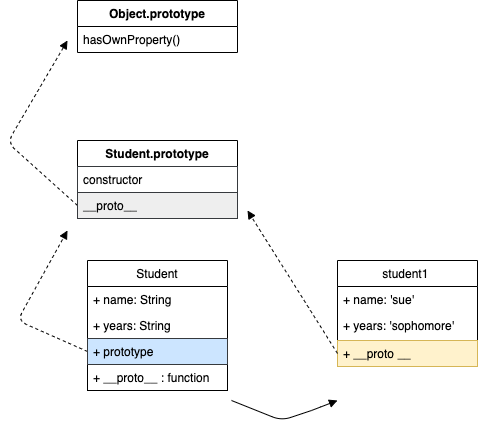

The diagram above was exported from draw.io. Its source (the exported page's mxGraphModel, read from the mxfile embedded in the PNG):
<mxGraphModel dx="711" dy="631" grid="1" gridSize="10" guides="1" tooltips="1" connect="1" arrows="1" fold="1" page="1" pageScale="1" pageWidth="850" pageHeight="1100" math="0" shadow="0">
  <root>
    <mxCell id="0" />
    <mxCell id="1" parent="0" />
    <mxCell id="aD3NYzu3GVZfQ4jn5MK4-14" value="student1 " style="swimlane;fontStyle=0;childLayout=stackLayout;horizontal=1;startSize=26;fillColor=none;horizontalStack=0;resizeParent=1;resizeParentMax=0;resizeLast=0;collapsible=1;marginBottom=0;" vertex="1" parent="1">
      <mxGeometry x="530" y="400" width="140" height="106" as="geometry" />
    </mxCell>
    <mxCell id="aD3NYzu3GVZfQ4jn5MK4-15" value="+ name: 'sue'" style="text;strokeColor=none;fillColor=none;align=left;verticalAlign=top;spacingLeft=4;spacingRight=4;overflow=hidden;rotatable=0;points=[[0,0.5],[1,0.5]];portConstraint=eastwest;" vertex="1" parent="aD3NYzu3GVZfQ4jn5MK4-14">
      <mxGeometry y="26" width="140" height="26" as="geometry" />
    </mxCell>
    <mxCell id="aD3NYzu3GVZfQ4jn5MK4-16" value="+ years: 'sophomore'" style="text;strokeColor=none;fillColor=none;align=left;verticalAlign=top;spacingLeft=4;spacingRight=4;overflow=hidden;rotatable=0;points=[[0,0.5],[1,0.5]];portConstraint=eastwest;" vertex="1" parent="aD3NYzu3GVZfQ4jn5MK4-14">
      <mxGeometry y="52" width="140" height="28" as="geometry" />
    </mxCell>
    <mxCell id="aD3NYzu3GVZfQ4jn5MK4-17" value="+ __proto __  " style="text;strokeColor=#d6b656;fillColor=#fff2cc;align=left;verticalAlign=top;spacingLeft=4;spacingRight=4;overflow=hidden;rotatable=0;points=[[0,0.5],[1,0.5]];portConstraint=eastwest;" vertex="1" parent="aD3NYzu3GVZfQ4jn5MK4-14">
      <mxGeometry y="80" width="140" height="26" as="geometry" />
    </mxCell>
    <mxCell id="aD3NYzu3GVZfQ4jn5MK4-24" value="" style="html=1;verticalAlign=bottom;labelBackgroundColor=none;endArrow=block;endFill=1;dashed=1;exitX=0;exitY=0.5;exitDx=0;exitDy=0;" edge="1" parent="1" source="aD3NYzu3GVZfQ4jn5MK4-40">
      <mxGeometry width="160" relative="1" as="geometry">
        <mxPoint x="250" y="477" as="sourcePoint" />
        <mxPoint x="260" y="370" as="targetPoint" />
        <Array as="points">
          <mxPoint x="210" y="460" />
        </Array>
      </mxGeometry>
    </mxCell>
    <mxCell id="aD3NYzu3GVZfQ4jn5MK4-26" value="Student.prototype" style="swimlane;fontStyle=1;align=center;verticalAlign=top;childLayout=stackLayout;horizontal=1;startSize=26;horizontalStack=0;resizeParent=1;resizeParentMax=0;resizeLast=0;collapsible=1;marginBottom=0;" vertex="1" parent="1">
      <mxGeometry x="270" y="280" width="160" height="52" as="geometry" />
    </mxCell>
    <mxCell id="aD3NYzu3GVZfQ4jn5MK4-27" value="constructor" style="text;strokeColor=#36393d;align=left;verticalAlign=top;spacingLeft=4;spacingRight=4;overflow=hidden;rotatable=0;points=[[0,0.5],[1,0.5]];portConstraint=eastwest;" vertex="1" parent="aD3NYzu3GVZfQ4jn5MK4-26">
      <mxGeometry y="26" width="160" height="26" as="geometry" />
    </mxCell>
    <mxCell id="aD3NYzu3GVZfQ4jn5MK4-32" value="Object.prototype" style="swimlane;fontStyle=1;align=center;verticalAlign=top;childLayout=stackLayout;horizontal=1;startSize=26;horizontalStack=0;resizeParent=1;resizeParentMax=0;resizeLast=0;collapsible=1;marginBottom=0;" vertex="1" parent="1">
      <mxGeometry x="270" y="140" width="160" height="52" as="geometry" />
    </mxCell>
    <mxCell id="aD3NYzu3GVZfQ4jn5MK4-33" value="hasOwnProperty()" style="text;strokeColor=none;fillColor=none;align=left;verticalAlign=top;spacingLeft=4;spacingRight=4;overflow=hidden;rotatable=0;points=[[0,0.5],[1,0.5]];portConstraint=eastwest;" vertex="1" parent="aD3NYzu3GVZfQ4jn5MK4-32">
      <mxGeometry y="26" width="160" height="26" as="geometry" />
    </mxCell>
    <mxCell id="aD3NYzu3GVZfQ4jn5MK4-37" value="Student" style="swimlane;fontStyle=0;childLayout=stackLayout;horizontal=1;startSize=26;fillColor=none;horizontalStack=0;resizeParent=1;resizeParentMax=0;resizeLast=0;collapsible=1;marginBottom=0;" vertex="1" parent="1">
      <mxGeometry x="280" y="400" width="140" height="78" as="geometry" />
    </mxCell>
    <mxCell id="aD3NYzu3GVZfQ4jn5MK4-38" value="+ name: String" style="text;strokeColor=none;fillColor=none;align=left;verticalAlign=top;spacingLeft=4;spacingRight=4;overflow=hidden;rotatable=0;points=[[0,0.5],[1,0.5]];portConstraint=eastwest;" vertex="1" parent="aD3NYzu3GVZfQ4jn5MK4-37">
      <mxGeometry y="26" width="140" height="26" as="geometry" />
    </mxCell>
    <mxCell id="aD3NYzu3GVZfQ4jn5MK4-39" value="+ years: String" style="text;strokeColor=none;fillColor=none;align=left;verticalAlign=top;spacingLeft=4;spacingRight=4;overflow=hidden;rotatable=0;points=[[0,0.5],[1,0.5]];portConstraint=eastwest;" vertex="1" parent="aD3NYzu3GVZfQ4jn5MK4-37">
      <mxGeometry y="52" width="140" height="26" as="geometry" />
    </mxCell>
    <mxCell id="aD3NYzu3GVZfQ4jn5MK4-41" value="" style="html=1;verticalAlign=bottom;labelBackgroundColor=none;endArrow=block;endFill=1;dashed=1;exitX=0;exitY=0.5;exitDx=0;exitDy=0;" edge="1" parent="1" source="aD3NYzu3GVZfQ4jn5MK4-17">
      <mxGeometry width="160" relative="1" as="geometry">
        <mxPoint x="540" y="380" as="sourcePoint" />
        <mxPoint x="440" y="350" as="targetPoint" />
      </mxGeometry>
    </mxCell>
    <mxCell id="aD3NYzu3GVZfQ4jn5MK4-47" value="+ __proto__ : function" style="text;fillColor=none;align=left;verticalAlign=top;spacingLeft=4;spacingRight=4;overflow=hidden;rotatable=0;points=[[0,0.5],[1,0.5]];portConstraint=eastwest;rounded=0;strokeColor=#000000;" vertex="1" parent="1">
      <mxGeometry x="280" y="504" width="140" height="26" as="geometry" />
    </mxCell>
    <mxCell id="aD3NYzu3GVZfQ4jn5MK4-40" value="+ prototype " style="text;strokeColor=#36393d;fillColor=#cce5ff;align=left;verticalAlign=top;spacingLeft=4;spacingRight=4;overflow=hidden;rotatable=0;points=[[0,0.5],[1,0.5]];portConstraint=eastwest;" vertex="1" parent="1">
      <mxGeometry x="280" y="478" width="140" height="26" as="geometry" />
    </mxCell>
    <mxCell id="aD3NYzu3GVZfQ4jn5MK4-48" value="" style="html=1;verticalAlign=bottom;labelBackgroundColor=none;endArrow=block;endFill=1;dashed=1;exitX=0;exitY=0.5;exitDx=0;exitDy=0;" edge="1" parent="1" source="aD3NYzu3GVZfQ4jn5MK4-50">
      <mxGeometry width="160" relative="1" as="geometry">
        <mxPoint x="270" y="313" as="sourcePoint" />
        <mxPoint x="260" y="180" as="targetPoint" />
        <Array as="points">
          <mxPoint x="200" y="282" />
        </Array>
      </mxGeometry>
    </mxCell>
    <mxCell id="aD3NYzu3GVZfQ4jn5MK4-49" value="" style="html=1;verticalAlign=bottom;labelBackgroundColor=none;endArrow=block;endFill=1;strokeWidth=1;" edge="1" parent="1">
      <mxGeometry width="160" relative="1" as="geometry">
        <mxPoint x="424" y="540" as="sourcePoint" />
        <mxPoint x="530" y="540" as="targetPoint" />
        <Array as="points">
          <mxPoint x="474" y="560" />
          <mxPoint x="504" y="550" />
        </Array>
      </mxGeometry>
    </mxCell>
    <mxCell id="aD3NYzu3GVZfQ4jn5MK4-50" value="__proto__ " style="text;strokeColor=#36393d;fillColor=#eeeeee;align=left;verticalAlign=top;spacingLeft=4;spacingRight=4;overflow=hidden;rotatable=0;points=[[0,0.5],[1,0.5]];portConstraint=eastwest;" vertex="1" parent="1">
      <mxGeometry x="270" y="332" width="160" height="26" as="geometry" />
    </mxCell>
  </root>
</mxGraphModel>